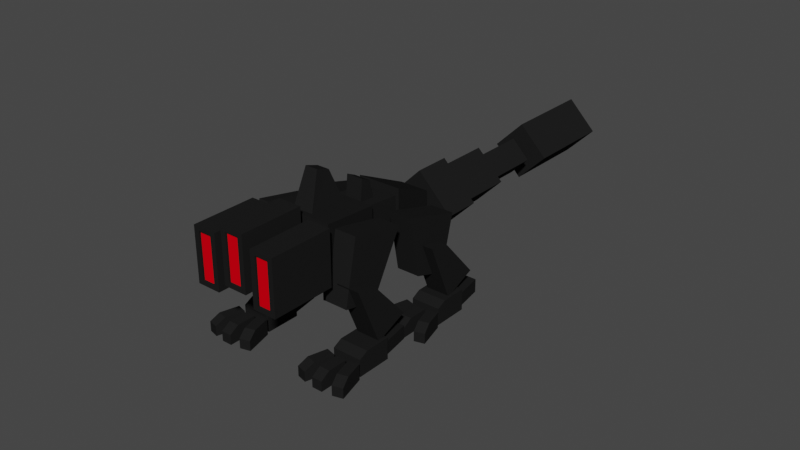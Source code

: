 # Source: ChickenBot.blend  (saved by Blender 3.6.11; exported with 4.5.12 LTS)
import bpy
from mathutils import Matrix  # noqa: F401  (used for matrix-valued properties, if any)

bpy.ops.wm.read_factory_settings(use_empty=True)
scene = bpy.context.scene
scene.name = 'Scene'

# ---- collections
col_collection = bpy.data.collections.new('Collection'); scene.collection.children.link(col_collection)

# ---- materials (node trees are filled in below, after node groups)
mat_material_002 = bpy.data.materials.new('Material.002')
mat_material_002.use_transparent_shadow = False
mat_material_001 = bpy.data.materials.new('Material.001')
mat_material_001.use_transparent_shadow = False
mat_material = bpy.data.materials.new('Material')
mat_material.alpha_threshold = 0.0
mat_material.use_transparent_shadow = False
mat_material.roughness = 0.5
mat_material.line_color = (0.0, 0.0, 0.0, 1.0)

# ---- material node trees
mat_material_002.use_nodes = True; mat_material_002.node_tree.nodes.clear()
_N = mat_material_002.node_tree.nodes; _L = mat_material_002.node_tree.links
n0 = _N.new('ShaderNodeBsdfPrincipled'); n0.name = 'Principled BSDF'; n0.location = (10, 300)
n0.distribution = 'GGX'
n0.subsurface_method = 'RANDOM_WALK_SKIN'
n0.inputs[0].default_value = (0.01341, 0.01341, 0.01341, 1.0)
n0.inputs[3].default_value = 1.45
n0.inputs[13].default_value = 0.0
n0.inputs[27].default_value = (0.0, 0.0, 0.0, 1.0)
n0.inputs[28].default_value = 1.0
n1 = _N.new('ShaderNodeOutputMaterial'); n1.name = 'Material Output'; n1.location = (300, 300)
_L.new(n0.outputs[0], n1.inputs[0])
n1.is_active_output = True
mat_material_001.use_nodes = True; mat_material_001.node_tree.nodes.clear()
_N = mat_material_001.node_tree.nodes; _L = mat_material_001.node_tree.links
n0 = _N.new('ShaderNodeBsdfPrincipled'); n0.name = 'Principled BSDF'; n0.location = (10, 300)
n0.distribution = 'GGX'
n0.subsurface_method = 'RANDOM_WALK_SKIN'
n0.inputs[0].default_value = (0.8, 0.0, 0.006854, 1.0)
n0.inputs[3].default_value = 1.45
n0.inputs[13].default_value = 0.0
n0.inputs[27].default_value = (0.0, 0.0, 0.0, 1.0)
n0.inputs[28].default_value = 1.0
n1 = _N.new('ShaderNodeOutputMaterial'); n1.name = 'Material Output'; n1.location = (300, 300)
_L.new(n0.outputs[0], n1.inputs[0])
n1.is_active_output = True
mat_material.use_nodes = True; mat_material.node_tree.nodes.clear()
_N = mat_material.node_tree.nodes; _L = mat_material.node_tree.links
n0 = _N.new('ShaderNodeOutputMaterial'); n0.name = 'Material Output'; n0.location = (300, 300)
n1 = _N.new('ShaderNodeBsdfPrincipled'); n1.name = 'Principled BSDF'; n1.location = (10, 300)
n1.distribution = 'GGX'
n1.subsurface_method = 'RANDOM_WALK_SKIN'
n1.inputs[3].default_value = 1.45
n1.inputs[27].default_value = (0.0, 0.0, 0.0, 1.0)
n1.inputs[28].default_value = 1.0
_L.new(n1.outputs[0], n0.inputs[0])
n0.is_active_output = True

# ---- world
world_world = bpy.data.worlds.new('World'); scene.world = world_world
world_world.use_nodes = True; world_world.node_tree.nodes.clear()
_N = world_world.node_tree.nodes; _L = world_world.node_tree.links
n0 = _N.new('ShaderNodeOutputWorld'); n0.name = 'World Output'; n0.location = (300, 300)
n1 = _N.new('ShaderNodeBackground'); n1.name = 'Background'; n1.location = (10, 300)
n1.inputs[0].default_value = (0.05088, 0.05088, 0.05088, 1.0)
_L.new(n1.outputs[0], n0.inputs[0])
n0.is_active_output = True
world_world.color = (0.05088, 0.05088, 0.05088)
world_world.use_sun_shadow = False
world_world.sun_shadow_jitter_overblur = 0.0

# ---- meshes
me_cube_001 = bpy.data.meshes.new('Cube.001')
me_cube_001.from_pydata([(0.374, -1.0, -0.8429), (0.374, -1.0, 0.8429), (0.374, 1.0, -0.8429), (0.374, 1.0, 0.8429), (0.0, 1.0, -0.8429), (0.0, 1.0, 0.8429), (0.0, -1.0, -0.8429), (0.0, -1.0, 0.8429), (0.212, -1.0, 0.7094), (0.212, -1.0, -0.7094), (0.0, -1.0, -0.7094), (0.0, -1.0, 0.7094), (0.212, -0.9342, 0.7094), (0.212, -0.9342, -0.7094), (0.0, -0.9342, -0.7094), (0.0, -0.9342, 0.7094)], [], [(4, 5, 3, 2), (2, 3, 1, 0), (4, 2, 0, 6), (3, 5, 7, 1), (1, 7, 11, 8), (8, 11, 15, 12), (6, 0, 9, 10), (13, 12, 15, 14), (0, 1, 8, 9), (9, 8, 12, 13), (10, 9, 13, 14)])
me_cube_001.polygons.foreach_set('material_index', [0, 0, 0, 0, 0, 0, 0, 1, 0, 0, 0])
_uv = me_cube_001.uv_layers.new(name='UVMap')
_uv.uv.foreach_set('vector', [0.375, 0.375, 0.625, 0.375, 0.625, 0.5, 0.375, 0.5, 0.375, 0.5, 0.625, 0.5, 0.625, 0.75, 0.375, 0.75, 0.25, 0.5, 0.375, 0.5, 0.375, 0.75, 0.25, 0.75, 0.625, 0.5, 0.75, 0.5, 0.75, 0.75, 0.625, 0.75, 0.625, 0.75, 0.75, 0.75, 0.75, 0.75, 0.625, 0.75, 0.625, 0.75, 0.75, 0.75, 0.75, 0.75, 0.625, 0.75, 0.25, 0.75, 0.375, 0.75, 0.375, 0.75, 0.25, 0.75, 0.375, 0.75, 0.625, 0.75, 0.625, 0.875, 0.375, 0.875, 0.375, 0.75, 0.625, 0.75, 0.625, 0.75, 0.375, 0.75, 0.375, 0.75, 0.625, 0.75, 0.625, 0.75, 0.375, 0.75, 0.25, 0.75, 0.375, 0.75, 0.375, 0.75, 0.25, 0.75])
me_cube_001.materials.append(mat_material_002)
me_cube_001.materials.append(mat_material_001)
me_cube_001.update()
me_cube_015 = bpy.data.meshes.new('Cube.015')
me_cube_015.from_pydata([(0.374, -1.0, -0.8429), (0.374, -1.0, 0.8429), (0.374, 1.0, -0.8429), (0.374, 1.0, 0.8429), (0.0, 1.0, -0.8429), (0.0, 1.0, 0.8429), (0.0, -1.0, -0.8429), (0.0, -1.0, 0.8429), (0.212, -1.0, 0.7094), (0.212, -1.0, -0.7094), (0.0, -1.0, -0.7094), (0.0, -1.0, 0.7094), (0.212, -0.9342, 0.7094), (0.212, -0.9342, -0.7094), (0.0, -0.9342, -0.7094), (0.0, -0.9342, 0.7094)], [], [(4, 5, 3, 2), (2, 3, 1, 0), (4, 2, 0, 6), (3, 5, 7, 1), (1, 7, 11, 8), (8, 11, 15, 12), (6, 0, 9, 10), (13, 12, 15, 14), (0, 1, 8, 9), (9, 8, 12, 13), (10, 9, 13, 14)])
me_cube_015.polygons.foreach_set('material_index', [0, 0, 0, 0, 0, 0, 0, 1, 0, 0, 0])
_uv = me_cube_015.uv_layers.new(name='UVMap')
_uv.uv.foreach_set('vector', [0.375, 0.375, 0.625, 0.375, 0.625, 0.5, 0.375, 0.5, 0.375, 0.5, 0.625, 0.5, 0.625, 0.75, 0.375, 0.75, 0.25, 0.5, 0.375, 0.5, 0.375, 0.75, 0.25, 0.75, 0.625, 0.5, 0.75, 0.5, 0.75, 0.75, 0.625, 0.75, 0.625, 0.75, 0.75, 0.75, 0.75, 0.75, 0.625, 0.75, 0.625, 0.75, 0.75, 0.75, 0.75, 0.75, 0.625, 0.75, 0.25, 0.75, 0.375, 0.75, 0.375, 0.75, 0.25, 0.75, 0.375, 0.75, 0.625, 0.75, 0.625, 0.875, 0.375, 0.875, 0.375, 0.75, 0.625, 0.75, 0.625, 0.75, 0.375, 0.75, 0.375, 0.75, 0.625, 0.75, 0.625, 0.75, 0.375, 0.75, 0.25, 0.75, 0.375, 0.75, 0.375, 0.75, 0.25, 0.75])
me_cube_015.materials.append(mat_material_002)
me_cube_015.materials.append(mat_material_001)
me_cube_015.update()
me_cube_019 = bpy.data.meshes.new('Cube.019')
me_cube_019.from_pydata([(0.374, -1.0, -0.8429), (0.374, -1.0, 0.8429), (0.374, 1.0, -0.8429), (0.374, 1.0, 0.8429), (0.0, 1.0, -0.8429), (0.0, 1.0, 0.8429), (0.0, -1.0, -0.8429), (0.0, -1.0, 0.8429), (0.212, -1.0, 0.7094), (0.212, -1.0, -0.7094), (0.0, -1.0, -0.7094), (0.0, -1.0, 0.7094), (0.212, -0.9342, 0.7094), (0.212, -0.9342, -0.7094), (0.0, -0.9342, -0.7094), (0.0, -0.9342, 0.7094)], [], [(4, 5, 3, 2), (2, 3, 1, 0), (4, 2, 0, 6), (3, 5, 7, 1), (1, 7, 11, 8), (8, 11, 15, 12), (6, 0, 9, 10), (13, 12, 15, 14), (0, 1, 8, 9), (9, 8, 12, 13), (10, 9, 13, 14)])
me_cube_019.polygons.foreach_set('material_index', [0, 0, 0, 0, 0, 0, 0, 1, 0, 0, 0])
_uv = me_cube_019.uv_layers.new(name='UVMap')
_uv.uv.foreach_set('vector', [0.375, 0.375, 0.625, 0.375, 0.625, 0.5, 0.375, 0.5, 0.375, 0.5, 0.625, 0.5, 0.625, 0.75, 0.375, 0.75, 0.25, 0.5, 0.375, 0.5, 0.375, 0.75, 0.25, 0.75, 0.625, 0.5, 0.75, 0.5, 0.75, 0.75, 0.625, 0.75, 0.625, 0.75, 0.75, 0.75, 0.75, 0.75, 0.625, 0.75, 0.625, 0.75, 0.75, 0.75, 0.75, 0.75, 0.625, 0.75, 0.25, 0.75, 0.375, 0.75, 0.375, 0.75, 0.25, 0.75, 0.375, 0.75, 0.625, 0.75, 0.625, 0.875, 0.375, 0.875, 0.375, 0.75, 0.625, 0.75, 0.625, 0.75, 0.375, 0.75, 0.375, 0.75, 0.625, 0.75, 0.625, 0.75, 0.375, 0.75, 0.25, 0.75, 0.375, 0.75, 0.375, 0.75, 0.25, 0.75])
me_cube_019.materials.append(mat_material_002)
me_cube_019.materials.append(mat_material_001)
me_cube_019.update()
me_cube_020 = bpy.data.meshes.new('Cube.020')
me_cube_020.from_pydata([(1.08, -1.0, -0.9019), (1.08, -1.0, 1.0), (0.809, 1.0, -1.181), (0.809, 1.0, 0.6922), (0.0, 1.0, -1.181), (0.0, 1.0, 0.6922), (0.0, -1.0, -0.9019), (0.0, -1.0, 1.0), (0.0, 1.009, 0.588), (0.596, 1.009, 0.588), (0.596, 1.009, -1.106), (0.0, 1.009, -1.106), (0.0, 2.209, 0.4736), (0.596, 2.209, 0.4736), (0.596, 2.209, -0.8193), (0.0, 2.209, -0.8193), (0.0, 2.209, 0.7185), (0.7088, 2.209, 0.7185), (0.7088, 2.209, -0.9265), (0.0, 2.209, -0.9265), (0.0, 3.759, 0.02364), (0.4679, 3.759, 0.02364), (0.4679, 3.759, -1.064), (0.0, 3.759, -1.064), (0.0, 0.479, 0.7724), (0.3277, 0.479, 0.7724), (0.3277, -0.7818, 0.9664), (0.0, -0.7818, 0.9664), (0.0, 0.01828, 1.915), (0.198, 0.01828, 1.915), (0.198, -0.4179, 2.062), (0.0, -0.4179, 2.062), (0.0, 1.147, 0.5748), (0.268, 1.147, 0.5748), (0.0, 1.64, 0.5279), (0.268, 1.64, 0.5279), (0.0, 1.21, 1.234), (0.268, 1.21, 1.234), (0.0, 1.515, 1.093), (0.268, 1.515, 1.093)], [], [(2, 4, 11, 10), (2, 3, 1, 0), (4, 2, 0, 6), (3, 5, 24, 25), (0, 1, 7, 6), (11, 8, 12, 15), (5, 3, 9, 8), (4, 5, 8, 11), (3, 2, 10, 9), (14, 15, 19, 18), (9, 10, 14, 13), (10, 11, 15, 14), (12, 8, 32, 34), (19, 16, 20, 23), (12, 13, 17, 16), (15, 12, 16, 19), (13, 14, 18, 17), (23, 20, 21, 22), (17, 18, 22, 21), (18, 19, 23, 22), (16, 17, 21, 20), (27, 26, 30, 31), (7, 1, 26, 27), (1, 3, 25, 26), (29, 28, 31, 30), (25, 24, 28, 29), (26, 25, 29, 30), (33, 35, 39, 37), (13, 12, 34, 35), (9, 13, 35, 33), (8, 9, 33, 32), (36, 37, 39, 38), (35, 34, 38, 39), (34, 32, 36, 38), (32, 33, 37, 36)])
_uv = me_cube_020.uv_layers.new(name='UVMap')
_uv.uv.foreach_set('vector', [0.375, 0.5, 0.25, 0.5, 0.25, 0.5, 0.375, 0.5, 0.375, 0.5, 0.625, 0.5, 0.625, 0.75, 0.375, 0.75, 0.25, 0.5, 0.375, 0.5, 0.375, 0.75, 0.25, 0.75, 0.625, 0.5, 0.75, 0.5, 0.75, 0.5, 0.625, 0.5, 0.375, 0.75, 0.625, 0.75, 0.625, 0.875, 0.375, 0.875, 0.0, 0.0, 0.0, 0.0, 0.0, 0.0, 0.0, 0.0, 0.75, 0.5, 0.625, 0.5, 0.625, 0.5, 0.75, 0.5, 0.0, 0.0, 0.0, 0.0, 0.0, 0.0, 0.0, 0.0, 0.625, 0.5, 0.375, 0.5, 0.375, 0.5, 0.625, 0.5, 0.375, 0.5, 0.25, 0.5, 0.25, 0.5, 0.375, 0.5, 0.625, 0.5, 0.375, 0.5, 0.375, 0.5, 0.625, 0.5, 0.375, 0.5, 0.25, 0.5, 0.25, 0.5, 0.375, 0.5, 0.0, 0.0, 0.0, 0.0, 0.0, 0.0, 0.0, 0.0, 0.0, 0.0, 0.0, 0.0, 0.0, 0.0, 0.0, 0.0, 0.75, 0.5, 0.625, 0.5, 0.625, 0.5, 0.75, 0.5, 0.0, 0.0, 0.0, 0.0, 0.0, 0.0, 0.0, 0.0, 0.625, 0.5, 0.375, 0.5, 0.375, 0.5, 0.625, 0.5, 0.375, 0.375, 0.625, 0.375, 0.625, 0.5, 0.375, 0.5, 0.625, 0.5, 0.375, 0.5, 0.375, 0.5, 0.625, 0.5, 0.375, 0.5, 0.25, 0.5, 0.25, 0.5, 0.375, 0.5, 0.75, 0.5, 0.625, 0.5, 0.625, 0.5, 0.75, 0.5, 0.625, 0.875, 0.625, 0.75, 0.625, 0.75, 0.625, 0.875, 0.625, 0.875, 0.625, 0.75, 0.625, 0.75, 0.625, 0.875, 0.625, 0.75, 0.625, 0.5, 0.625, 0.5, 0.625, 0.75, 0.625, 0.5, 0.75, 0.5, 0.75, 0.75, 0.625, 0.75, 0.625, 0.5, 0.75, 0.5, 0.75, 0.5, 0.625, 0.5, 0.625, 0.75, 0.625, 0.5, 0.625, 0.5, 0.625, 0.75, 0.625, 0.5, 0.625, 0.5, 0.625, 0.5, 0.625, 0.5, 0.625, 0.5, 0.75, 0.5, 0.75, 0.5, 0.6938, 0.5, 0.625, 0.5, 0.625, 0.5, 0.625, 0.5, 0.625, 0.5, 0.75, 0.5, 0.625, 0.5, 0.6826, 0.5, 0.75, 0.5, 0.75, 0.5, 0.625, 0.5, 0.625, 0.5, 0.75, 0.5, 0.6938, 0.5, 0.75, 0.5, 0.75, 0.5, 0.6938, 0.5, 0.0, 0.0, 0.0, 0.0, 0.0, 0.0, 0.0, 0.0, 0.75, 0.5, 0.6826, 0.5, 0.6826, 0.5, 0.75, 0.5])
me_cube_020.materials.append(mat_material_002)
me_cube_020.update()
me_cube_021 = bpy.data.meshes.new('Cube.021')
me_cube_021.from_pydata([(-1.0, -0.9956, -0.7402), (-1.0, -1.349, 1.169), (-1.0, 0.06311, -1.075), (-1.0, 0.4959, 0.6464), (0.6534, -0.9956, -0.7402), (0.6534, -1.349, 1.169), (0.6534, 0.06311, -1.075), (0.6534, 0.4959, 0.6464)], [], [(0, 1, 3, 2), (2, 3, 7, 6), (6, 7, 5, 4), (4, 5, 1, 0), (2, 6, 4, 0), (7, 3, 1, 5)])
_uv = me_cube_021.uv_layers.new(name='UVMap')
_uv.uv.foreach_set('vector', [0.375, 0.0, 0.625, 0.0, 0.625, 0.25, 0.375, 0.25, 0.375, 0.25, 0.625, 0.25, 0.625, 0.5, 0.375, 0.5, 0.375, 0.5, 0.625, 0.5, 0.625, 0.75, 0.375, 0.75, 0.375, 0.75, 0.625, 0.75, 0.625, 1.0, 0.375, 1.0, 0.125, 0.5, 0.375, 0.5, 0.375, 0.75, 0.125, 0.75, 0.625, 0.5, 0.875, 0.5, 0.875, 0.75, 0.625, 0.75])
me_cube_021.materials.append(mat_material_002)
me_cube_021.update()
me_cube_022 = bpy.data.meshes.new('Cube.022')
me_cube_022.from_pydata([(-0.3116, -0.1574, 0.02886), (-0.3116, -0.1574, 0.3873), (-0.3116, 0.5884, 0.02886), (-0.3116, 0.5884, 0.4847), (0.3116, -0.1574, 0.02886), (0.3116, -0.1574, 0.3873), (0.3116, 0.5884, 0.02886), (0.3116, 0.5884, 0.4847), (-0.2661, 0.5884, 0.3584), (-0.2661, 0.5884, 0.07308), (0.2661, 0.5884, 0.07308), (0.2661, 0.5884, 0.3584), (-0.1529, 1.24, 0.3584), (-0.1529, 1.24, 0.07308), (0.1529, 1.24, 0.07308), (0.1529, 1.24, 0.3584), (-0.3116, 0.03521, 0.02886), (-0.3116, 0.03521, 0.4847), (0.3116, 0.03521, 0.02886), (0.3116, 0.03521, 0.4847)], [], [(16, 17, 3, 2), (7, 6, 10, 11), (18, 19, 5, 4), (4, 5, 1, 0), (16, 18, 4, 0), (19, 17, 1, 5), (9, 8, 12, 13), (6, 2, 9, 10), (3, 7, 11, 8), (2, 3, 8, 9), (13, 12, 15, 14), (11, 10, 14, 15), (10, 9, 13, 14), (8, 11, 15, 12), (7, 3, 17, 19), (2, 6, 18, 16), (6, 7, 19, 18), (0, 1, 17, 16)])
_uv = me_cube_022.uv_layers.new(name='UVMap')
_uv.uv.foreach_set('vector', [0.375, 0.06456, 0.625, 0.06456, 0.625, 0.25, 0.375, 0.25, 0.625, 0.5, 0.375, 0.5, 0.375, 0.5, 0.625, 0.5, 0.375, 0.6854, 0.625, 0.6854, 0.625, 0.75, 0.375, 0.75, 0.375, 0.75, 0.625, 0.75, 0.625, 1.0, 0.375, 1.0, 0.125, 0.6854, 0.375, 0.6854, 0.375, 0.75, 0.125, 0.75, 0.625, 0.6854, 0.875, 0.6854, 0.875, 0.75, 0.625, 0.75, 0.375, 0.25, 0.625, 0.25, 0.625, 0.25, 0.375, 0.25, 0.375, 0.5, 0.125, 0.5, 0.125, 0.5, 0.375, 0.5, 0.875, 0.5, 0.625, 0.5, 0.625, 0.5, 0.875, 0.5, 0.375, 0.25, 0.625, 0.25, 0.625, 0.25, 0.375, 0.25, 0.375, 0.25, 0.625, 0.25, 0.625, 0.5, 0.375, 0.5, 0.625, 0.5, 0.375, 0.5, 0.375, 0.5, 0.625, 0.5, 0.375, 0.5, 0.125, 0.5, 0.125, 0.5, 0.375, 0.5, 0.875, 0.5, 0.625, 0.5, 0.625, 0.5, 0.875, 0.5, 0.625, 0.5, 0.875, 0.5, 0.875, 0.6854, 0.625, 0.6854, 0.125, 0.5, 0.375, 0.5, 0.375, 0.6854, 0.125, 0.6854, 0.375, 0.5, 0.625, 0.5, 0.625, 0.6854, 0.375, 0.6854, 0.375, 0.0, 0.625, 0.0, 0.625, 0.06456, 0.375, 0.06456])
me_cube_022.materials.append(mat_material_002)
me_cube_022.update()
me_cube_023 = bpy.data.meshes.new('Cube.023')
me_cube_023.from_pydata([(-0.5509, -2.034, -1.0), (-0.5509, -2.034, 0.04695), (-0.5509, 1.0, -1.0), (-0.5509, 1.0, 0.6468), (-0.5509, -1.034, -1.0), (-0.5509, -1.034, 0.6468), (-2.642, -1.598, -1.0), (-2.642, -1.598, 0.04695), (-1.857, 1.333, -1.0), (-1.857, 1.333, 0.6468), (-1.578, -1.883, -1.0), (-1.578, -1.883, 0.04695), (-0.7927, 1.047, -1.0), (-0.7927, 1.047, 0.6468), (-2.383, -0.6321, -1.0), (-2.383, -0.6321, 0.6468), (-1.319, -0.9173, -1.0), (-1.319, -0.9173, 0.6468), (0.0, 1.0, -1.0), (0.0, 1.0, 0.6468), (0.0, -2.034, -1.0), (0.0, -2.034, 0.04695), (0.0, -1.034, 0.6468), (0.0, -1.034, -1.0)], [], [(4, 5, 3, 2), (20, 21, 1, 0), (22, 5, 1, 21), (19, 3, 5, 22), (0, 1, 5, 4), (14, 15, 9, 8), (8, 9, 13, 12), (16, 17, 11, 10), (10, 11, 7, 6), (14, 16, 10, 6), (17, 15, 7, 11), (13, 9, 15, 17), (8, 12, 16, 14), (12, 13, 17, 16), (6, 7, 15, 14), (2, 18, 23, 4), (4, 23, 20, 0), (2, 3, 19, 18)])
_uv = me_cube_023.uv_layers.new(name='UVMap')
_uv.uv.foreach_set('vector', [0.375, 0.125, 0.625, 0.125, 0.625, 0.25, 0.375, 0.25, 0.375, 0.875, 0.625, 0.875, 0.625, 1.0, 0.375, 1.0, 0.75, 0.625, 0.875, 0.625, 0.875, 0.75, 0.75, 0.75, 0.75, 0.5, 0.875, 0.5, 0.875, 0.625, 0.75, 0.625, 0.375, 0.0, 0.625, 0.0, 0.625, 0.125, 0.375, 0.125, 0.375, 0.125, 0.625, 0.125, 0.625, 0.25, 0.375, 0.25, 0.375, 0.25, 0.625, 0.25, 0.625, 0.5, 0.375, 0.5, 0.375, 0.625, 0.625, 0.625, 0.625, 0.75, 0.375, 0.75, 0.375, 0.75, 0.625, 0.75, 0.625, 1.0, 0.375, 1.0, 0.125, 0.625, 0.375, 0.625, 0.375, 0.75, 0.125, 0.75, 0.625, 0.625, 0.875, 0.625, 0.875, 0.75, 0.625, 0.75, 0.625, 0.5, 0.875, 0.5, 0.875, 0.625, 0.625, 0.625, 0.125, 0.5, 0.375, 0.5, 0.375, 0.625, 0.125, 0.625, 0.375, 0.5, 0.625, 0.5, 0.625, 0.625, 0.375, 0.625, 0.375, 0.0, 0.625, 0.0, 0.625, 0.125, 0.375, 0.125, 0.125, 0.5, 0.25, 0.5, 0.25, 0.625, 0.125, 0.625, 0.125, 0.625, 0.25, 0.625, 0.25, 0.75, 0.125, 0.75, 0.375, 0.25, 0.625, 0.25, 0.625, 0.375, 0.375, 0.375])
me_cube_023.materials.append(mat_material_002)
me_cube_023.update()
me_cube_024 = bpy.data.meshes.new('Cube.024')
me_cube_024.from_pydata([(-1.0, -0.9956, -0.7402), (-1.0, -0.3986, 1.169), (-1.0, 0.06311, -1.075), (-1.0, 0.01896, 0.6464), (0.6534, -0.9956, -0.7402), (0.6534, -0.3986, 1.169), (0.6534, 0.06311, -1.075), (0.6534, 0.01896, 0.6464)], [], [(0, 1, 3, 2), (2, 3, 7, 6), (6, 7, 5, 4), (4, 5, 1, 0), (2, 6, 4, 0), (7, 3, 1, 5)])
_uv = me_cube_024.uv_layers.new(name='UVMap')
_uv.uv.foreach_set('vector', [0.375, 0.0, 0.625, 0.0, 0.625, 0.25, 0.375, 0.25, 0.375, 0.25, 0.625, 0.25, 0.625, 0.5, 0.375, 0.5, 0.375, 0.5, 0.625, 0.5, 0.625, 0.75, 0.375, 0.75, 0.375, 0.75, 0.625, 0.75, 0.625, 1.0, 0.375, 1.0, 0.125, 0.5, 0.375, 0.5, 0.375, 0.75, 0.125, 0.75, 0.625, 0.5, 0.875, 0.5, 0.875, 0.75, 0.625, 0.75])
me_cube_024.materials.append(mat_material_002)
me_cube_024.update()
me_cube_025 = bpy.data.meshes.new('Cube.025')
me_cube_025.from_pydata([(-1.0, -0.9956, -0.7402), (-1.0, -0.3986, 1.169), (-1.0, 0.06311, -1.075), (-1.0, 1.254, 0.6464), (0.6534, -0.9956, -0.7402), (0.6534, -0.3986, 1.169), (0.6534, 0.06311, -1.075), (0.6534, 1.254, 0.6464)], [], [(0, 1, 3, 2), (2, 3, 7, 6), (6, 7, 5, 4), (4, 5, 1, 0), (2, 6, 4, 0), (7, 3, 1, 5)])
_uv = me_cube_025.uv_layers.new(name='UVMap')
_uv.uv.foreach_set('vector', [0.375, 0.0, 0.625, 0.0, 0.625, 0.25, 0.375, 0.25, 0.375, 0.25, 0.625, 0.25, 0.625, 0.5, 0.375, 0.5, 0.375, 0.5, 0.625, 0.5, 0.625, 0.75, 0.375, 0.75, 0.375, 0.75, 0.625, 0.75, 0.625, 1.0, 0.375, 1.0, 0.125, 0.5, 0.375, 0.5, 0.375, 0.75, 0.125, 0.75, 0.625, 0.5, 0.875, 0.5, 0.875, 0.75, 0.625, 0.75])
me_cube_025.materials.append(mat_material_002)
me_cube_025.update()
me_cube_026 = bpy.data.meshes.new('Cube.026')
me_cube_026.from_pydata([(-0.3116, -0.1574, 0.02886), (-0.3116, -0.1574, 0.3873), (-0.3116, 0.5884, 0.02886), (-0.3116, 0.5884, 0.4847), (0.3116, -0.1574, 0.02886), (0.3116, -0.1574, 0.3873), (0.3116, 0.5884, 0.02886), (0.3116, 0.5884, 0.4847), (-0.2661, 0.5884, 0.3584), (-0.2661, 0.5884, 0.07308), (0.2661, 0.5884, 0.07308), (0.2661, 0.5884, 0.3584), (-0.1529, 1.24, 0.3584), (-0.1529, 1.24, 0.07308), (0.1529, 1.24, 0.07308), (0.1529, 1.24, 0.3584), (-0.3116, 0.03521, 0.02886), (-0.3116, 0.03521, 0.4847), (0.3116, 0.03521, 0.02886), (0.3116, 0.03521, 0.4847)], [], [(16, 17, 3, 2), (7, 6, 10, 11), (18, 19, 5, 4), (4, 5, 1, 0), (16, 18, 4, 0), (19, 17, 1, 5), (9, 8, 12, 13), (6, 2, 9, 10), (3, 7, 11, 8), (2, 3, 8, 9), (13, 12, 15, 14), (11, 10, 14, 15), (10, 9, 13, 14), (8, 11, 15, 12), (7, 3, 17, 19), (2, 6, 18, 16), (6, 7, 19, 18), (0, 1, 17, 16)])
_uv = me_cube_026.uv_layers.new(name='UVMap')
_uv.uv.foreach_set('vector', [0.375, 0.06456, 0.625, 0.06456, 0.625, 0.25, 0.375, 0.25, 0.625, 0.5, 0.375, 0.5, 0.375, 0.5, 0.625, 0.5, 0.375, 0.6854, 0.625, 0.6854, 0.625, 0.75, 0.375, 0.75, 0.375, 0.75, 0.625, 0.75, 0.625, 1.0, 0.375, 1.0, 0.125, 0.6854, 0.375, 0.6854, 0.375, 0.75, 0.125, 0.75, 0.625, 0.6854, 0.875, 0.6854, 0.875, 0.75, 0.625, 0.75, 0.375, 0.25, 0.625, 0.25, 0.625, 0.25, 0.375, 0.25, 0.375, 0.5, 0.125, 0.5, 0.125, 0.5, 0.375, 0.5, 0.875, 0.5, 0.625, 0.5, 0.625, 0.5, 0.875, 0.5, 0.375, 0.25, 0.625, 0.25, 0.625, 0.25, 0.375, 0.25, 0.375, 0.25, 0.625, 0.25, 0.625, 0.5, 0.375, 0.5, 0.625, 0.5, 0.375, 0.5, 0.375, 0.5, 0.625, 0.5, 0.375, 0.5, 0.125, 0.5, 0.125, 0.5, 0.375, 0.5, 0.875, 0.5, 0.625, 0.5, 0.625, 0.5, 0.875, 0.5, 0.625, 0.5, 0.875, 0.5, 0.875, 0.6854, 0.625, 0.6854, 0.125, 0.5, 0.375, 0.5, 0.375, 0.6854, 0.125, 0.6854, 0.375, 0.5, 0.625, 0.5, 0.625, 0.6854, 0.375, 0.6854, 0.375, 0.0, 0.625, 0.0, 0.625, 0.06456, 0.375, 0.06456])
me_cube_026.materials.append(mat_material_002)
me_cube_026.update()
me_cube_027 = bpy.data.meshes.new('Cube.027')
me_cube_027.from_pydata([(-0.5509, -2.034, -1.0), (-0.5509, -2.034, 0.04695), (-0.5509, 1.0, -1.0), (-0.5509, 1.0, 0.6468), (-0.5509, -1.034, -1.0), (-0.5509, -1.034, 0.6468), (-2.642, -1.598, -1.0), (-2.642, -1.598, 0.04695), (-1.857, 1.333, -1.0), (-1.857, 1.333, 0.6468), (-1.578, -1.883, -1.0), (-1.578, -1.883, 0.04695), (-0.7927, 1.047, -1.0), (-0.7927, 1.047, 0.6468), (-2.383, -0.6321, -1.0), (-2.383, -0.6321, 0.6468), (-1.319, -0.9173, -1.0), (-1.319, -0.9173, 0.6468), (0.0, 1.0, -1.0), (0.0, 1.0, 0.6468), (0.0, -2.034, -1.0), (0.0, -2.034, 0.04695), (0.0, -1.034, 0.6468), (0.0, -1.034, -1.0)], [], [(4, 5, 3, 2), (20, 21, 1, 0), (22, 5, 1, 21), (19, 3, 5, 22), (0, 1, 5, 4), (14, 15, 9, 8), (8, 9, 13, 12), (16, 17, 11, 10), (10, 11, 7, 6), (14, 16, 10, 6), (17, 15, 7, 11), (13, 9, 15, 17), (8, 12, 16, 14), (12, 13, 17, 16), (6, 7, 15, 14), (2, 18, 23, 4), (4, 23, 20, 0), (2, 3, 19, 18)])
_uv = me_cube_027.uv_layers.new(name='UVMap')
_uv.uv.foreach_set('vector', [0.375, 0.125, 0.625, 0.125, 0.625, 0.25, 0.375, 0.25, 0.375, 0.875, 0.625, 0.875, 0.625, 1.0, 0.375, 1.0, 0.75, 0.625, 0.875, 0.625, 0.875, 0.75, 0.75, 0.75, 0.75, 0.5, 0.875, 0.5, 0.875, 0.625, 0.75, 0.625, 0.375, 0.0, 0.625, 0.0, 0.625, 0.125, 0.375, 0.125, 0.375, 0.125, 0.625, 0.125, 0.625, 0.25, 0.375, 0.25, 0.375, 0.25, 0.625, 0.25, 0.625, 0.5, 0.375, 0.5, 0.375, 0.625, 0.625, 0.625, 0.625, 0.75, 0.375, 0.75, 0.375, 0.75, 0.625, 0.75, 0.625, 1.0, 0.375, 1.0, 0.125, 0.625, 0.375, 0.625, 0.375, 0.75, 0.125, 0.75, 0.625, 0.625, 0.875, 0.625, 0.875, 0.75, 0.625, 0.75, 0.625, 0.5, 0.875, 0.5, 0.875, 0.625, 0.625, 0.625, 0.125, 0.5, 0.375, 0.5, 0.375, 0.625, 0.125, 0.625, 0.375, 0.5, 0.625, 0.5, 0.625, 0.625, 0.375, 0.625, 0.375, 0.0, 0.625, 0.0, 0.625, 0.125, 0.375, 0.125, 0.125, 0.5, 0.25, 0.5, 0.25, 0.625, 0.125, 0.625, 0.125, 0.625, 0.25, 0.625, 0.25, 0.75, 0.125, 0.75, 0.375, 0.25, 0.625, 0.25, 0.625, 0.375, 0.375, 0.375])
me_cube_027.materials.append(mat_material_002)
me_cube_027.update()
me_cube_028 = bpy.data.meshes.new('Cube.028')
me_cube_028.from_pydata([(-1.0, -0.9956, -0.7402), (-1.0, -0.3986, 1.169), (-1.0, 0.06311, -1.075), (-1.0, 0.01896, 0.6464), (0.6534, -0.9956, -0.7402), (0.6534, -0.3986, 1.169), (0.6534, 0.06311, -1.075), (0.6534, 0.01896, 0.6464)], [], [(0, 1, 3, 2), (2, 3, 7, 6), (6, 7, 5, 4), (4, 5, 1, 0), (2, 6, 4, 0), (7, 3, 1, 5)])
_uv = me_cube_028.uv_layers.new(name='UVMap')
_uv.uv.foreach_set('vector', [0.375, 0.0, 0.625, 0.0, 0.625, 0.25, 0.375, 0.25, 0.375, 0.25, 0.625, 0.25, 0.625, 0.5, 0.375, 0.5, 0.375, 0.5, 0.625, 0.5, 0.625, 0.75, 0.375, 0.75, 0.375, 0.75, 0.625, 0.75, 0.625, 1.0, 0.375, 1.0, 0.125, 0.5, 0.375, 0.5, 0.375, 0.75, 0.125, 0.75, 0.625, 0.5, 0.875, 0.5, 0.875, 0.75, 0.625, 0.75])
me_cube_028.materials.append(mat_material_002)
me_cube_028.update()
me_cube_029 = bpy.data.meshes.new('Cube.029')
me_cube_029.from_pydata([(-1.0, -0.9956, -0.7402), (-1.0, -1.349, 1.169), (-1.0, 0.06311, -1.075), (-1.0, 0.4959, 0.6464), (0.6534, -0.9956, -0.7402), (0.6534, -1.349, 1.169), (0.6534, 0.06311, -1.075), (0.6534, 0.4959, 0.6464)], [], [(0, 1, 3, 2), (2, 3, 7, 6), (6, 7, 5, 4), (4, 5, 1, 0), (2, 6, 4, 0), (7, 3, 1, 5)])
_uv = me_cube_029.uv_layers.new(name='UVMap')
_uv.uv.foreach_set('vector', [0.375, 0.0, 0.625, 0.0, 0.625, 0.25, 0.375, 0.25, 0.375, 0.25, 0.625, 0.25, 0.625, 0.5, 0.375, 0.5, 0.375, 0.5, 0.625, 0.5, 0.625, 0.75, 0.375, 0.75, 0.375, 0.75, 0.625, 0.75, 0.625, 1.0, 0.375, 1.0, 0.125, 0.5, 0.375, 0.5, 0.375, 0.75, 0.125, 0.75, 0.625, 0.5, 0.875, 0.5, 0.875, 0.75, 0.625, 0.75])
me_cube_029.materials.append(mat_material_002)
me_cube_029.update()
me_cube_030 = bpy.data.meshes.new('Cube.030')
me_cube_030.from_pydata([(-0.3116, -0.1574, 0.02886), (-0.3116, -0.1574, 0.3873), (-0.3116, 0.5884, 0.02886), (-0.3116, 0.5884, 0.4847), (0.3116, -0.1574, 0.02886), (0.3116, -0.1574, 0.3873), (0.3116, 0.5884, 0.02886), (0.3116, 0.5884, 0.4847), (-0.2661, 0.5884, 0.3584), (-0.2661, 0.5884, 0.07308), (0.2661, 0.5884, 0.07308), (0.2661, 0.5884, 0.3584), (-0.1529, 1.24, 0.3584), (-0.1529, 1.24, 0.07308), (0.1529, 1.24, 0.07308), (0.1529, 1.24, 0.3584), (-0.3116, 0.03521, 0.02886), (-0.3116, 0.03521, 0.4847), (0.3116, 0.03521, 0.02886), (0.3116, 0.03521, 0.4847)], [], [(16, 17, 3, 2), (7, 6, 10, 11), (18, 19, 5, 4), (4, 5, 1, 0), (16, 18, 4, 0), (19, 17, 1, 5), (9, 8, 12, 13), (6, 2, 9, 10), (3, 7, 11, 8), (2, 3, 8, 9), (13, 12, 15, 14), (11, 10, 14, 15), (10, 9, 13, 14), (8, 11, 15, 12), (7, 3, 17, 19), (2, 6, 18, 16), (6, 7, 19, 18), (0, 1, 17, 16)])
_uv = me_cube_030.uv_layers.new(name='UVMap')
_uv.uv.foreach_set('vector', [0.375, 0.06456, 0.625, 0.06456, 0.625, 0.25, 0.375, 0.25, 0.625, 0.5, 0.375, 0.5, 0.375, 0.5, 0.625, 0.5, 0.375, 0.6854, 0.625, 0.6854, 0.625, 0.75, 0.375, 0.75, 0.375, 0.75, 0.625, 0.75, 0.625, 1.0, 0.375, 1.0, 0.125, 0.6854, 0.375, 0.6854, 0.375, 0.75, 0.125, 0.75, 0.625, 0.6854, 0.875, 0.6854, 0.875, 0.75, 0.625, 0.75, 0.375, 0.25, 0.625, 0.25, 0.625, 0.25, 0.375, 0.25, 0.375, 0.5, 0.125, 0.5, 0.125, 0.5, 0.375, 0.5, 0.875, 0.5, 0.625, 0.5, 0.625, 0.5, 0.875, 0.5, 0.375, 0.25, 0.625, 0.25, 0.625, 0.25, 0.375, 0.25, 0.375, 0.25, 0.625, 0.25, 0.625, 0.5, 0.375, 0.5, 0.625, 0.5, 0.375, 0.5, 0.375, 0.5, 0.625, 0.5, 0.375, 0.5, 0.125, 0.5, 0.125, 0.5, 0.375, 0.5, 0.875, 0.5, 0.625, 0.5, 0.625, 0.5, 0.875, 0.5, 0.625, 0.5, 0.875, 0.5, 0.875, 0.6854, 0.625, 0.6854, 0.125, 0.5, 0.375, 0.5, 0.375, 0.6854, 0.125, 0.6854, 0.375, 0.5, 0.625, 0.5, 0.625, 0.6854, 0.375, 0.6854, 0.375, 0.0, 0.625, 0.0, 0.625, 0.06456, 0.375, 0.06456])
me_cube_030.materials.append(mat_material_002)
me_cube_030.update()
me_cube_031 = bpy.data.meshes.new('Cube.031')
me_cube_031.from_pydata([(-0.5509, -2.034, -1.0), (-0.5509, -2.034, 0.04695), (-0.5509, 1.0, -1.0), (-0.5509, 1.0, 0.6468), (-0.5509, -1.034, -1.0), (-0.5509, -1.034, 0.6468), (-2.642, -1.598, -1.0), (-2.642, -1.598, 0.04695), (-1.857, 1.333, -1.0), (-1.857, 1.333, 0.6468), (-1.578, -1.883, -1.0), (-1.578, -1.883, 0.04695), (-0.7927, 1.047, -1.0), (-0.7927, 1.047, 0.6468), (-2.383, -0.6321, -1.0), (-2.383, -0.6321, 0.6468), (-1.319, -0.9173, -1.0), (-1.319, -0.9173, 0.6468), (0.0, 1.0, -1.0), (0.0, 1.0, 0.6468), (0.0, -2.034, -1.0), (0.0, -2.034, 0.04695), (0.0, -1.034, 0.6468), (0.0, -1.034, -1.0)], [], [(4, 5, 3, 2), (20, 21, 1, 0), (22, 5, 1, 21), (19, 3, 5, 22), (0, 1, 5, 4), (14, 15, 9, 8), (8, 9, 13, 12), (16, 17, 11, 10), (10, 11, 7, 6), (14, 16, 10, 6), (17, 15, 7, 11), (13, 9, 15, 17), (8, 12, 16, 14), (12, 13, 17, 16), (6, 7, 15, 14), (2, 18, 23, 4), (4, 23, 20, 0), (2, 3, 19, 18)])
_uv = me_cube_031.uv_layers.new(name='UVMap')
_uv.uv.foreach_set('vector', [0.375, 0.125, 0.625, 0.125, 0.625, 0.25, 0.375, 0.25, 0.375, 0.875, 0.625, 0.875, 0.625, 1.0, 0.375, 1.0, 0.75, 0.625, 0.875, 0.625, 0.875, 0.75, 0.75, 0.75, 0.75, 0.5, 0.875, 0.5, 0.875, 0.625, 0.75, 0.625, 0.375, 0.0, 0.625, 0.0, 0.625, 0.125, 0.375, 0.125, 0.375, 0.125, 0.625, 0.125, 0.625, 0.25, 0.375, 0.25, 0.375, 0.25, 0.625, 0.25, 0.625, 0.5, 0.375, 0.5, 0.375, 0.625, 0.625, 0.625, 0.625, 0.75, 0.375, 0.75, 0.375, 0.75, 0.625, 0.75, 0.625, 1.0, 0.375, 1.0, 0.125, 0.625, 0.375, 0.625, 0.375, 0.75, 0.125, 0.75, 0.625, 0.625, 0.875, 0.625, 0.875, 0.75, 0.625, 0.75, 0.625, 0.5, 0.875, 0.5, 0.875, 0.625, 0.625, 0.625, 0.125, 0.5, 0.375, 0.5, 0.375, 0.625, 0.125, 0.625, 0.375, 0.5, 0.625, 0.5, 0.625, 0.625, 0.375, 0.625, 0.375, 0.0, 0.625, 0.0, 0.625, 0.125, 0.375, 0.125, 0.125, 0.5, 0.25, 0.5, 0.25, 0.625, 0.125, 0.625, 0.125, 0.625, 0.25, 0.625, 0.25, 0.75, 0.125, 0.75, 0.375, 0.25, 0.625, 0.25, 0.625, 0.375, 0.375, 0.375])
me_cube_031.materials.append(mat_material_002)
me_cube_031.update()
me_cube_032 = bpy.data.meshes.new('Cube.032')
me_cube_032.from_pydata([(-1.0, -0.9956, -0.7402), (-1.0, -0.3986, 1.169), (-1.0, 0.06311, -1.075), (-1.0, 0.01896, 0.6464), (0.6534, -0.9956, -0.7402), (0.6534, -0.3986, 1.169), (0.6534, 0.06311, -1.075), (0.6534, 0.01896, 0.6464)], [], [(0, 1, 3, 2), (2, 3, 7, 6), (6, 7, 5, 4), (4, 5, 1, 0), (2, 6, 4, 0), (7, 3, 1, 5)])
_uv = me_cube_032.uv_layers.new(name='UVMap')
_uv.uv.foreach_set('vector', [0.375, 0.0, 0.625, 0.0, 0.625, 0.25, 0.375, 0.25, 0.375, 0.25, 0.625, 0.25, 0.625, 0.5, 0.375, 0.5, 0.375, 0.5, 0.625, 0.5, 0.625, 0.75, 0.375, 0.75, 0.375, 0.75, 0.625, 0.75, 0.625, 1.0, 0.375, 1.0, 0.125, 0.5, 0.375, 0.5, 0.375, 0.75, 0.125, 0.75, 0.625, 0.5, 0.875, 0.5, 0.875, 0.75, 0.625, 0.75])
me_cube_032.materials.append(mat_material_002)
me_cube_032.update()
me_cube_033 = bpy.data.meshes.new('Cube.033')
me_cube_033.from_pydata([(-1.0, -0.9956, -0.7402), (-1.0, -0.3986, 1.169), (-1.0, 0.06311, -1.075), (-1.0, 1.254, 0.6464), (0.6534, -0.9956, -0.7402), (0.6534, -0.3986, 1.169), (0.6534, 0.06311, -1.075), (0.6534, 1.254, 0.6464)], [], [(0, 1, 3, 2), (2, 3, 7, 6), (6, 7, 5, 4), (4, 5, 1, 0), (2, 6, 4, 0), (7, 3, 1, 5)])
_uv = me_cube_033.uv_layers.new(name='UVMap')
_uv.uv.foreach_set('vector', [0.375, 0.0, 0.625, 0.0, 0.625, 0.25, 0.375, 0.25, 0.375, 0.25, 0.625, 0.25, 0.625, 0.5, 0.375, 0.5, 0.375, 0.5, 0.625, 0.5, 0.625, 0.75, 0.375, 0.75, 0.375, 0.75, 0.625, 0.75, 0.625, 1.0, 0.375, 1.0, 0.125, 0.5, 0.375, 0.5, 0.375, 0.75, 0.125, 0.75, 0.625, 0.5, 0.875, 0.5, 0.875, 0.75, 0.625, 0.75])
me_cube_033.materials.append(mat_material_002)
me_cube_033.update()
me_cube_034 = bpy.data.meshes.new('Cube.034')
me_cube_034.from_pydata([(-0.3116, -0.1574, 0.02886), (-0.3116, -0.1574, 0.3873), (-0.3116, 0.5884, 0.02886), (-0.3116, 0.5884, 0.4847), (0.3116, -0.1574, 0.02886), (0.3116, -0.1574, 0.3873), (0.3116, 0.5884, 0.02886), (0.3116, 0.5884, 0.4847), (-0.2661, 0.5884, 0.3584), (-0.2661, 0.5884, 0.07308), (0.2661, 0.5884, 0.07308), (0.2661, 0.5884, 0.3584), (-0.1529, 1.24, 0.3584), (-0.1529, 1.24, 0.07308), (0.1529, 1.24, 0.07308), (0.1529, 1.24, 0.3584), (-0.3116, 0.03521, 0.02886), (-0.3116, 0.03521, 0.4847), (0.3116, 0.03521, 0.02886), (0.3116, 0.03521, 0.4847)], [], [(16, 17, 3, 2), (7, 6, 10, 11), (18, 19, 5, 4), (4, 5, 1, 0), (16, 18, 4, 0), (19, 17, 1, 5), (9, 8, 12, 13), (6, 2, 9, 10), (3, 7, 11, 8), (2, 3, 8, 9), (13, 12, 15, 14), (11, 10, 14, 15), (10, 9, 13, 14), (8, 11, 15, 12), (7, 3, 17, 19), (2, 6, 18, 16), (6, 7, 19, 18), (0, 1, 17, 16)])
_uv = me_cube_034.uv_layers.new(name='UVMap')
_uv.uv.foreach_set('vector', [0.375, 0.06456, 0.625, 0.06456, 0.625, 0.25, 0.375, 0.25, 0.625, 0.5, 0.375, 0.5, 0.375, 0.5, 0.625, 0.5, 0.375, 0.6854, 0.625, 0.6854, 0.625, 0.75, 0.375, 0.75, 0.375, 0.75, 0.625, 0.75, 0.625, 1.0, 0.375, 1.0, 0.125, 0.6854, 0.375, 0.6854, 0.375, 0.75, 0.125, 0.75, 0.625, 0.6854, 0.875, 0.6854, 0.875, 0.75, 0.625, 0.75, 0.375, 0.25, 0.625, 0.25, 0.625, 0.25, 0.375, 0.25, 0.375, 0.5, 0.125, 0.5, 0.125, 0.5, 0.375, 0.5, 0.875, 0.5, 0.625, 0.5, 0.625, 0.5, 0.875, 0.5, 0.375, 0.25, 0.625, 0.25, 0.625, 0.25, 0.375, 0.25, 0.375, 0.25, 0.625, 0.25, 0.625, 0.5, 0.375, 0.5, 0.625, 0.5, 0.375, 0.5, 0.375, 0.5, 0.625, 0.5, 0.375, 0.5, 0.125, 0.5, 0.125, 0.5, 0.375, 0.5, 0.875, 0.5, 0.625, 0.5, 0.625, 0.5, 0.875, 0.5, 0.625, 0.5, 0.875, 0.5, 0.875, 0.6854, 0.625, 0.6854, 0.125, 0.5, 0.375, 0.5, 0.375, 0.6854, 0.125, 0.6854, 0.375, 0.5, 0.625, 0.5, 0.625, 0.6854, 0.375, 0.6854, 0.375, 0.0, 0.625, 0.0, 0.625, 0.06456, 0.375, 0.06456])
me_cube_034.materials.append(mat_material_002)
me_cube_034.update()
me_cube_035 = bpy.data.meshes.new('Cube.035')
me_cube_035.from_pydata([(-0.5509, -2.034, -1.0), (-0.5509, -2.034, 0.04695), (-0.5509, 1.0, -1.0), (-0.5509, 1.0, 0.6468), (-0.5509, -1.034, -1.0), (-0.5509, -1.034, 0.6468), (-2.642, -1.598, -1.0), (-2.642, -1.598, 0.04695), (-1.857, 1.333, -1.0), (-1.857, 1.333, 0.6468), (-1.578, -1.883, -1.0), (-1.578, -1.883, 0.04695), (-0.7927, 1.047, -1.0), (-0.7927, 1.047, 0.6468), (-2.383, -0.6321, -1.0), (-2.383, -0.6321, 0.6468), (-1.319, -0.9173, -1.0), (-1.319, -0.9173, 0.6468), (0.0, 1.0, -1.0), (0.0, 1.0, 0.6468), (0.0, -2.034, -1.0), (0.0, -2.034, 0.04695), (0.0, -1.034, 0.6468), (0.0, -1.034, -1.0)], [], [(4, 5, 3, 2), (20, 21, 1, 0), (22, 5, 1, 21), (19, 3, 5, 22), (0, 1, 5, 4), (14, 15, 9, 8), (8, 9, 13, 12), (16, 17, 11, 10), (10, 11, 7, 6), (14, 16, 10, 6), (17, 15, 7, 11), (13, 9, 15, 17), (8, 12, 16, 14), (12, 13, 17, 16), (6, 7, 15, 14), (2, 18, 23, 4), (4, 23, 20, 0), (2, 3, 19, 18)])
_uv = me_cube_035.uv_layers.new(name='UVMap')
_uv.uv.foreach_set('vector', [0.375, 0.125, 0.625, 0.125, 0.625, 0.25, 0.375, 0.25, 0.375, 0.875, 0.625, 0.875, 0.625, 1.0, 0.375, 1.0, 0.75, 0.625, 0.875, 0.625, 0.875, 0.75, 0.75, 0.75, 0.75, 0.5, 0.875, 0.5, 0.875, 0.625, 0.75, 0.625, 0.375, 0.0, 0.625, 0.0, 0.625, 0.125, 0.375, 0.125, 0.375, 0.125, 0.625, 0.125, 0.625, 0.25, 0.375, 0.25, 0.375, 0.25, 0.625, 0.25, 0.625, 0.5, 0.375, 0.5, 0.375, 0.625, 0.625, 0.625, 0.625, 0.75, 0.375, 0.75, 0.375, 0.75, 0.625, 0.75, 0.625, 1.0, 0.375, 1.0, 0.125, 0.625, 0.375, 0.625, 0.375, 0.75, 0.125, 0.75, 0.625, 0.625, 0.875, 0.625, 0.875, 0.75, 0.625, 0.75, 0.625, 0.5, 0.875, 0.5, 0.875, 0.625, 0.625, 0.625, 0.125, 0.5, 0.375, 0.5, 0.375, 0.625, 0.125, 0.625, 0.375, 0.5, 0.625, 0.5, 0.625, 0.625, 0.375, 0.625, 0.375, 0.0, 0.625, 0.0, 0.625, 0.125, 0.375, 0.125, 0.125, 0.5, 0.25, 0.5, 0.25, 0.625, 0.125, 0.625, 0.125, 0.625, 0.25, 0.625, 0.25, 0.75, 0.125, 0.75, 0.375, 0.25, 0.625, 0.25, 0.625, 0.375, 0.375, 0.375])
me_cube_035.materials.append(mat_material_002)
me_cube_035.update()
me_cube_036 = bpy.data.meshes.new('Cube.036')
me_cube_036.from_pydata([(-1.0, -0.9956, -0.7402), (-1.0, -0.3986, 1.169), (-1.0, 0.06311, -1.075), (-1.0, 0.01896, 0.6464), (0.6534, -0.9956, -0.7402), (0.6534, -0.3986, 1.169), (0.6534, 0.06311, -1.075), (0.6534, 0.01896, 0.6464)], [], [(0, 1, 3, 2), (2, 3, 7, 6), (6, 7, 5, 4), (4, 5, 1, 0), (2, 6, 4, 0), (7, 3, 1, 5)])
_uv = me_cube_036.uv_layers.new(name='UVMap')
_uv.uv.foreach_set('vector', [0.375, 0.0, 0.625, 0.0, 0.625, 0.25, 0.375, 0.25, 0.375, 0.25, 0.625, 0.25, 0.625, 0.5, 0.375, 0.5, 0.375, 0.5, 0.625, 0.5, 0.625, 0.75, 0.375, 0.75, 0.375, 0.75, 0.625, 0.75, 0.625, 1.0, 0.375, 1.0, 0.125, 0.5, 0.375, 0.5, 0.375, 0.75, 0.125, 0.75, 0.625, 0.5, 0.875, 0.5, 0.875, 0.75, 0.625, 0.75])
me_cube_036.materials.append(mat_material_002)
me_cube_036.update()
me_cube_037 = bpy.data.meshes.new('Cube.037')
me_cube_037.from_pydata([(-1.0, -4.287, -1.0), (-1.0, -4.287, 1.0), (-1.0, 0.2295, -1.0), (-1.0, 0.2295, 1.0), (1.0, -4.287, -1.0), (1.0, -4.287, 1.0), (1.0, 0.2295, -1.0), (1.0, 0.2295, 1.0), (-0.6358, -4.287, -0.6358), (-0.6358, -4.287, 0.6358), (0.6358, -4.287, 0.6358), (0.6358, -4.287, -0.6358), (-0.6358, -4.047, -0.6358), (-0.6358, -4.047, 0.6358), (0.6358, -4.047, 0.6358), (0.6358, -4.047, -0.6358)], [], [(0, 1, 3, 2), (2, 3, 7, 6), (6, 7, 5, 4), (5, 1, 9, 10), (2, 6, 4, 0), (7, 3, 1, 5), (11, 10, 14, 15), (4, 5, 10, 11), (1, 0, 8, 9), (0, 4, 11, 8), (15, 14, 13, 12), (8, 11, 15, 12), (9, 8, 12, 13), (10, 9, 13, 14)])
me_cube_037.polygons.foreach_set('material_index', [0, 0, 0, 0, 0, 0, 0, 0, 0, 0, 1, 0, 0, 0])
_uv = me_cube_037.uv_layers.new(name='UVMap')
_uv.uv.foreach_set('vector', [0.375, 0.0, 0.625, 0.0, 0.625, 0.25, 0.375, 0.25, 0.375, 0.25, 0.625, 0.25, 0.625, 0.5, 0.375, 0.5, 0.375, 0.5, 0.625, 0.5, 0.625, 0.75, 0.375, 0.75, 0.625, 0.75, 0.875, 0.75, 0.875, 0.75, 0.625, 0.75, 0.125, 0.5, 0.375, 0.5, 0.375, 0.75, 0.125, 0.75, 0.625, 0.5, 0.875, 0.5, 0.875, 0.75, 0.625, 0.75, 0.375, 0.75, 0.625, 0.75, 0.625, 0.75, 0.375, 0.75, 0.375, 0.75, 0.625, 0.75, 0.625, 0.75, 0.375, 0.75, 0.625, 0.0, 0.375, 0.0, 0.375, 0.0, 0.625, 0.0, 0.125, 0.75, 0.375, 0.75, 0.375, 0.75, 0.125, 0.75, 0.375, 0.75, 0.625, 0.75, 0.625, 1.0, 0.375, 1.0, 0.125, 0.75, 0.375, 0.75, 0.375, 0.75, 0.125, 0.75, 0.625, 0.0, 0.375, 0.0, 0.375, 0.0, 0.625, 0.0, 0.625, 0.75, 0.875, 0.75, 0.875, 0.75, 0.625, 0.75])
me_cube_037.materials.append(mat_material_002)
me_cube_037.materials.append(mat_material_001)
me_cube_037.update()
me_cube_038 = bpy.data.meshes.new('Cube.038')
me_cube_038.from_pydata([(-1.0, -1.0, -1.0), (-1.0, -1.0, 1.0), (-1.0, 1.0, -1.0), (-1.0, 1.0, 1.0), (1.0, -1.0, -1.0), (1.0, -1.0, 1.0), (1.0, 1.0, -1.0), (1.0, 1.0, 1.0)], [], [(0, 1, 3, 2), (2, 3, 7, 6), (6, 7, 5, 4), (4, 5, 1, 0), (2, 6, 4, 0), (7, 3, 1, 5)])
_uv = me_cube_038.uv_layers.new(name='UVMap')
_uv.uv.foreach_set('vector', [0.375, 0.0, 0.625, 0.0, 0.625, 0.25, 0.375, 0.25, 0.375, 0.25, 0.625, 0.25, 0.625, 0.5, 0.375, 0.5, 0.375, 0.5, 0.625, 0.5, 0.625, 0.75, 0.375, 0.75, 0.375, 0.75, 0.625, 0.75, 0.625, 1.0, 0.375, 1.0, 0.125, 0.5, 0.375, 0.5, 0.375, 0.75, 0.125, 0.75, 0.625, 0.5, 0.875, 0.5, 0.875, 0.75, 0.625, 0.75])
me_cube_038.materials.append(mat_material_002)
me_cube_038.update()
me_cube_039 = bpy.data.meshes.new('Cube.039')
me_cube_039.from_pydata([(-1.0, -1.0, -1.0), (-1.0, -1.0, 1.0), (-1.0, 1.0, -1.0), (-1.0, 1.0, 1.0), (1.0, -1.0, -1.0), (1.0, -1.0, 1.0), (1.0, 1.0, -1.0), (1.0, 1.0, 1.0)], [], [(0, 1, 3, 2), (2, 3, 7, 6), (6, 7, 5, 4), (4, 5, 1, 0), (2, 6, 4, 0), (7, 3, 1, 5)])
_uv = me_cube_039.uv_layers.new(name='UVMap')
_uv.uv.foreach_set('vector', [0.375, 0.0, 0.625, 0.0, 0.625, 0.25, 0.375, 0.25, 0.375, 0.25, 0.625, 0.25, 0.625, 0.5, 0.375, 0.5, 0.375, 0.5, 0.625, 0.5, 0.625, 0.75, 0.375, 0.75, 0.375, 0.75, 0.625, 0.75, 0.625, 1.0, 0.375, 1.0, 0.125, 0.5, 0.375, 0.5, 0.375, 0.75, 0.125, 0.75, 0.625, 0.5, 0.875, 0.5, 0.875, 0.75, 0.625, 0.75])
me_cube_039.materials.append(mat_material_002)
me_cube_039.update()
me_cube_040 = bpy.data.meshes.new('Cube.040')
me_cube_040.from_pydata([(-1.0, -1.0, -1.0), (-1.0, -1.0, 1.0), (-1.0, 1.0, -1.0), (-1.0, 1.0, 1.0), (1.0, -1.0, -1.0), (1.0, -1.0, 1.0), (1.0, 1.0, -1.0), (1.0, 1.0, 1.0)], [], [(0, 1, 3, 2), (2, 3, 7, 6), (6, 7, 5, 4), (4, 5, 1, 0), (2, 6, 4, 0), (7, 3, 1, 5)])
_uv = me_cube_040.uv_layers.new(name='UVMap')
_uv.uv.foreach_set('vector', [0.375, 0.0, 0.625, 0.0, 0.625, 0.25, 0.375, 0.25, 0.375, 0.25, 0.625, 0.25, 0.625, 0.5, 0.375, 0.5, 0.375, 0.5, 0.625, 0.5, 0.625, 0.75, 0.375, 0.75, 0.375, 0.75, 0.625, 0.75, 0.625, 1.0, 0.375, 1.0, 0.125, 0.5, 0.375, 0.5, 0.375, 0.75, 0.125, 0.75, 0.625, 0.5, 0.875, 0.5, 0.875, 0.75, 0.625, 0.75])
me_cube_040.materials.append(mat_material_002)
me_cube_040.update()
me_cube = bpy.data.meshes.new('Cube')
me_cube.from_pydata([(0.574, 1.0, 1.0), (0.574, 1.0, -1.0), (0.574, -1.0, 1.0), (0.574, -1.0, -1.0), (0.0, 1.0, -1.0), (0.0, -1.0, 1.0), (0.0, -1.0, -1.0), (0.0, 1.0, 1.0), (0.574, 3.211, 0.5085), (0.574, 3.211, -0.5085), (0.0, 3.211, 0.5085), (0.0, 3.211, -0.5085), (0.574, -1.747, 0.5543), (0.574, -1.747, -0.5543), (0.0, -1.747, -0.5543), (0.0, -1.747, 0.5543), (0.7459, 0.9199, 0.7903), (0.7459, 0.9199, -0.7903), (0.7459, -0.8275, 0.7903), (0.7459, -0.8275, -0.7903), (0.7459, 2.852, 0.4019), (0.7459, 2.852, -0.4019), (0.7459, -1.48, 0.438), (0.7459, -1.48, -0.438)], [], [(4, 1, 3, 6), (1, 9, 21, 17), (1, 4, 11, 9), (2, 5, 15, 12), (0, 7, 5, 2), (11, 10, 8, 9), (7, 0, 8, 10), (9, 8, 20, 21), (4, 7, 10, 11), (13, 12, 15, 14), (6, 3, 13, 14), (2, 12, 22, 18), (5, 6, 14, 15), (17, 16, 18, 19), (16, 17, 21, 20), (19, 18, 22, 23), (13, 3, 19, 23), (0, 2, 18, 16), (12, 13, 23, 22), (8, 0, 16, 20), (3, 1, 17, 19)])
_uv = me_cube.uv_layers.new(name='UVMap')
_uv.uv.foreach_set('vector', [0.25, 0.5, 0.375, 0.5, 0.375, 0.75, 0.25, 0.75, 0.375, 0.5, 0.375, 0.5, 0.375, 0.5, 0.375, 0.5, 0.375, 0.5, 0.25, 0.5, 0.25, 0.5, 0.375, 0.5, 0.625, 0.75, 0.75, 0.75, 0.75, 0.75, 0.625, 0.75, 0.625, 0.5, 0.75, 0.5, 0.75, 0.75, 0.625, 0.75, 0.375, 0.375, 0.625, 0.375, 0.625, 0.5, 0.375, 0.5, 0.75, 0.5, 0.625, 0.5, 0.625, 0.5, 0.75, 0.5, 0.375, 0.5, 0.625, 0.5, 0.625, 0.5, 0.375, 0.5, 0.0, 0.0, 0.0, 0.0, 0.0, 0.0, 0.0, 0.0, 0.375, 0.75, 0.625, 0.75, 0.625, 0.875, 0.375, 0.875, 0.25, 0.75, 0.375, 0.75, 0.375, 0.75, 0.25, 0.75, 0.625, 0.75, 0.625, 0.75, 0.625, 0.75, 0.625, 0.75, 0.0, 0.0, 0.0, 0.0, 0.0, 0.0, 0.0, 0.0, 0.375, 0.5, 0.625, 0.5, 0.625, 0.75, 0.375, 0.75, 0.625, 0.5, 0.375, 0.5, 0.375, 0.5, 0.625, 0.5, 0.375, 0.75, 0.625, 0.75, 0.625, 0.75, 0.375, 0.75, 0.375, 0.75, 0.375, 0.75, 0.375, 0.75, 0.375, 0.75, 0.625, 0.5, 0.625, 0.75, 0.625, 0.75, 0.625, 0.5, 0.625, 0.75, 0.375, 0.75, 0.375, 0.75, 0.625, 0.75, 0.625, 0.5, 0.625, 0.5, 0.625, 0.5, 0.625, 0.5, 0.375, 0.75, 0.375, 0.5, 0.375, 0.5, 0.375, 0.75])
me_cube.materials.append(mat_material)
me_cube.use_mirror_vertex_groups = False
me_cube.update()
me_cube_003 = bpy.data.meshes.new('Cube.003')
me_cube_003.from_pydata([(-1.0, -1.0, -1.0), (-1.0, -1.0, 1.0), (-1.0, 1.0, -1.0), (-1.0, 1.0, 1.0), (1.0, -1.0, -1.0), (1.0, -1.0, 1.0), (1.0, 1.0, -1.0), (1.0, 1.0, 1.0)], [], [(0, 1, 3, 2), (2, 3, 7, 6), (6, 7, 5, 4), (4, 5, 1, 0), (2, 6, 4, 0), (7, 3, 1, 5)])
_uv = me_cube_003.uv_layers.new(name='UVMap')
_uv.uv.foreach_set('vector', [0.375, 0.0, 0.625, 0.0, 0.625, 0.25, 0.375, 0.25, 0.375, 0.25, 0.625, 0.25, 0.625, 0.5, 0.375, 0.5, 0.375, 0.5, 0.625, 0.5, 0.625, 0.75, 0.375, 0.75, 0.375, 0.75, 0.625, 0.75, 0.625, 1.0, 0.375, 1.0, 0.125, 0.5, 0.375, 0.5, 0.375, 0.75, 0.125, 0.75, 0.625, 0.5, 0.875, 0.5, 0.875, 0.75, 0.625, 0.75])
me_cube_003.update()
me_cube_002 = bpy.data.meshes.new('Cube.002')
me_cube_002.from_pydata([(0.7668, 1.0, 0.07262), (0.7668, 1.0, -0.7657), (0.7668, -1.0, 0.07262), (0.7668, -1.0, -0.7657), (0.0, 1.0, -0.7657), (0.0, -1.0, 0.07262), (0.0, -1.0, -0.7657), (0.0, 1.0, 0.07262), (0.7668, 2.009, -0.4188), (0.7668, 2.009, -0.7657), (0.0, 2.009, -0.4188), (0.0, 2.009, -0.7657), (0.7668, -3.588, -0.3731), (0.7668, -3.588, -0.7657), (0.0, -3.588, -0.7657), (0.0, -3.588, -0.3731)], [], [(4, 1, 3, 6), (1, 4, 11, 9), (2, 5, 15, 12), (0, 7, 5, 2), (11, 10, 8, 9), (7, 0, 8, 10), (1, 9, 8, 0), (13, 12, 15, 14), (6, 3, 13, 14), (0, 2, 3, 1), (13, 3, 2, 12)])
_uv = me_cube_002.uv_layers.new(name='UVMap')
_uv.uv.foreach_set('vector', [0.25, 0.5, 0.375, 0.5, 0.375, 0.75, 0.25, 0.75, 0.375, 0.5, 0.25, 0.5, 0.25, 0.5, 0.375, 0.5, 0.625, 0.75, 0.75, 0.75, 0.75, 0.75, 0.625, 0.75, 0.625, 0.5, 0.75, 0.5, 0.75, 0.75, 0.625, 0.75, 0.375, 0.375, 0.625, 0.375, 0.625, 0.5, 0.375, 0.5, 0.75, 0.5, 0.625, 0.5, 0.625, 0.5, 0.75, 0.5, 0.375, 0.5, 0.375, 0.5, 0.625, 0.5, 0.625, 0.5, 0.375, 0.75, 0.625, 0.75, 0.625, 0.875, 0.375, 0.875, 0.25, 0.75, 0.375, 0.75, 0.375, 0.75, 0.25, 0.75, 0.625, 0.5, 0.625, 0.75, 0.375, 0.75, 0.375, 0.5, 0.375, 0.75, 0.375, 0.75, 0.625, 0.75, 0.625, 0.75])
me_cube_002.materials.append(mat_material)
me_cube_002.use_mirror_vertex_groups = False
me_cube_002.update()
me_cube_004 = bpy.data.meshes.new('Cube.004')
me_cube_004.from_pydata([(0.2664, 0.7841, 0.5712), (0.2664, 0.7841, -0.5712), (0.2664, -0.535, 0.5712), (0.2664, -0.535, -0.5712), (0.0, 0.7841, -0.5712), (0.0, -0.535, 0.5712), (0.0, -0.535, -0.5712), (0.0, 0.7841, 0.5712), (0.2664, 2.242, 0.2905), (0.2664, 2.242, -0.2905), (0.0, 2.242, 0.2905), (0.0, 2.242, -0.2905), (0.2664, -1.028, 0.3166), (0.2664, -1.028, -0.3166), (0.0, -1.028, -0.3166), (0.0, -1.028, 0.3166), (0.4383, 0.7313, 0.4514), (0.4383, 0.7313, -0.4514), (0.4383, -0.4212, 0.4514), (0.4383, -0.4212, -0.4514), (0.4383, 2.005, 0.2295), (0.4383, 2.005, -0.2295), (0.4383, -0.8516, 0.2502), (0.4383, -0.8516, -0.2502)], [], [(4, 1, 3, 6), (1, 9, 21, 17), (1, 4, 11, 9), (2, 5, 15, 12), (0, 7, 5, 2), (11, 10, 8, 9), (7, 0, 8, 10), (9, 8, 20, 21), (4, 7, 10, 11), (13, 12, 15, 14), (6, 3, 13, 14), (2, 12, 22, 18), (5, 6, 14, 15), (17, 16, 18, 19), (16, 17, 21, 20), (19, 18, 22, 23), (13, 3, 19, 23), (0, 2, 18, 16), (12, 13, 23, 22), (8, 0, 16, 20), (3, 1, 17, 19)])
_uv = me_cube_004.uv_layers.new(name='UVMap')
_uv.uv.foreach_set('vector', [0.25, 0.5, 0.375, 0.5, 0.375, 0.75, 0.25, 0.75, 0.375, 0.5, 0.375, 0.5, 0.375, 0.5, 0.375, 0.5, 0.375, 0.5, 0.25, 0.5, 0.25, 0.5, 0.375, 0.5, 0.625, 0.75, 0.75, 0.75, 0.75, 0.75, 0.625, 0.75, 0.625, 0.5, 0.75, 0.5, 0.75, 0.75, 0.625, 0.75, 0.375, 0.375, 0.625, 0.375, 0.625, 0.5, 0.375, 0.5, 0.75, 0.5, 0.625, 0.5, 0.625, 0.5, 0.75, 0.5, 0.375, 0.5, 0.625, 0.5, 0.625, 0.5, 0.375, 0.5, 0.0, 0.0, 0.0, 0.0, 0.0, 0.0, 0.0, 0.0, 0.375, 0.75, 0.625, 0.75, 0.625, 0.875, 0.375, 0.875, 0.25, 0.75, 0.375, 0.75, 0.375, 0.75, 0.25, 0.75, 0.625, 0.75, 0.625, 0.75, 0.625, 0.75, 0.625, 0.75, 0.0, 0.0, 0.0, 0.0, 0.0, 0.0, 0.0, 0.0, 0.375, 0.5, 0.625, 0.5, 0.625, 0.75, 0.375, 0.75, 0.625, 0.5, 0.375, 0.5, 0.375, 0.5, 0.625, 0.5, 0.375, 0.75, 0.625, 0.75, 0.625, 0.75, 0.375, 0.75, 0.375, 0.75, 0.375, 0.75, 0.375, 0.75, 0.375, 0.75, 0.625, 0.5, 0.625, 0.75, 0.625, 0.75, 0.625, 0.5, 0.625, 0.75, 0.375, 0.75, 0.375, 0.75, 0.625, 0.75, 0.625, 0.5, 0.625, 0.5, 0.625, 0.5, 0.625, 0.5, 0.375, 0.75, 0.375, 0.5, 0.375, 0.5, 0.375, 0.75])
me_cube_004.materials.append(mat_material)
me_cube_004.use_mirror_vertex_groups = False
me_cube_004.update()
me_cube_005 = bpy.data.meshes.new('Cube.005')
me_cube_005.from_pydata([(-1.0, -1.0, -1.0), (-1.0, -1.0, 1.0), (-1.0, 1.0, -1.0), (-1.0, 1.0, 1.0), (1.0, -1.0, -1.0), (1.0, -1.0, 1.0), (1.0, 1.0, -1.0), (1.0, 1.0, 1.0), (-0.1698, -3.723, -0.2631), (-0.1698, -3.723, 0.2631), (0.1698, -3.723, 0.2631), (0.1698, -3.723, -0.2631), (-0.2849, 5.663, 0.2849), (-0.2849, 5.663, -0.2849), (0.2849, 5.663, -0.2849), (0.2849, 5.663, 0.2849)], [], [(0, 1, 3, 2), (7, 6, 14, 15), (6, 7, 5, 4), (5, 1, 9, 10), (2, 6, 4, 0), (7, 3, 1, 5), (11, 10, 9, 8), (4, 5, 10, 11), (1, 0, 8, 9), (0, 4, 11, 8), (13, 12, 15, 14), (6, 2, 13, 14), (3, 7, 15, 12), (2, 3, 12, 13)])
_uv = me_cube_005.uv_layers.new(name='UVMap')
_uv.uv.foreach_set('vector', [0.375, 0.0, 0.625, 0.0, 0.625, 0.25, 0.375, 0.25, 0.625, 0.5, 0.375, 0.5, 0.375, 0.5, 0.625, 0.5, 0.375, 0.5, 0.625, 0.5, 0.625, 0.75, 0.375, 0.75, 0.625, 0.75, 0.875, 0.75, 0.875, 0.75, 0.625, 0.75, 0.125, 0.5, 0.375, 0.5, 0.375, 0.75, 0.125, 0.75, 0.625, 0.5, 0.875, 0.5, 0.875, 0.75, 0.625, 0.75, 0.375, 0.75, 0.625, 0.75, 0.625, 1.0, 0.375, 1.0, 0.375, 0.75, 0.625, 0.75, 0.625, 0.75, 0.375, 0.75, 0.625, 0.0, 0.375, 0.0, 0.375, 0.0, 0.625, 0.0, 0.125, 0.75, 0.375, 0.75, 0.375, 0.75, 0.125, 0.75, 0.375, 0.25, 0.625, 0.25, 0.625, 0.5, 0.375, 0.5, 0.375, 0.5, 0.125, 0.5, 0.125, 0.5, 0.375, 0.5, 0.875, 0.5, 0.625, 0.5, 0.625, 0.5, 0.875, 0.5, 0.375, 0.25, 0.625, 0.25, 0.625, 0.25, 0.375, 0.25])
me_cube_005.update()
me_cube_006 = bpy.data.meshes.new('Cube.006')
me_cube_006.from_pydata([(0.2664, 0.7841, 0.5712), (0.2664, 0.7841, -0.5712), (0.2664, -0.535, 0.5712), (0.2664, -0.535, -0.5712), (0.0, 0.7841, -0.5712), (0.0, -0.535, 0.5712), (0.0, -0.535, -0.5712), (0.0, 0.7841, 0.5712), (0.2664, 2.242, 0.2905), (0.2664, 2.242, -0.2905), (0.0, 2.242, 0.2905), (0.0, 2.242, -0.2905), (0.2664, -1.028, 0.3166), (0.2664, -1.028, -0.3166), (0.0, -1.028, -0.3166), (0.0, -1.028, 0.3166), (0.4383, 0.7313, 0.4514), (0.4383, 0.7313, -0.4514), (0.4383, -0.4212, 0.4514), (0.4383, -0.4212, -0.4514), (0.4383, 2.005, 0.2295), (0.4383, 2.005, -0.2295), (0.4383, -0.8516, 0.2502), (0.4383, -0.8516, -0.2502)], [], [(4, 1, 3, 6), (1, 9, 21, 17), (1, 4, 11, 9), (2, 5, 15, 12), (0, 7, 5, 2), (11, 10, 8, 9), (7, 0, 8, 10), (9, 8, 20, 21), (4, 7, 10, 11), (13, 12, 15, 14), (6, 3, 13, 14), (2, 12, 22, 18), (5, 6, 14, 15), (17, 16, 18, 19), (16, 17, 21, 20), (19, 18, 22, 23), (13, 3, 19, 23), (0, 2, 18, 16), (12, 13, 23, 22), (8, 0, 16, 20), (3, 1, 17, 19)])
_uv = me_cube_006.uv_layers.new(name='UVMap')
_uv.uv.foreach_set('vector', [0.25, 0.5, 0.375, 0.5, 0.375, 0.75, 0.25, 0.75, 0.375, 0.5, 0.375, 0.5, 0.375, 0.5, 0.375, 0.5, 0.375, 0.5, 0.25, 0.5, 0.25, 0.5, 0.375, 0.5, 0.625, 0.75, 0.75, 0.75, 0.75, 0.75, 0.625, 0.75, 0.625, 0.5, 0.75, 0.5, 0.75, 0.75, 0.625, 0.75, 0.375, 0.375, 0.625, 0.375, 0.625, 0.5, 0.375, 0.5, 0.75, 0.5, 0.625, 0.5, 0.625, 0.5, 0.75, 0.5, 0.375, 0.5, 0.625, 0.5, 0.625, 0.5, 0.375, 0.5, 0.0, 0.0, 0.0, 0.0, 0.0, 0.0, 0.0, 0.0, 0.375, 0.75, 0.625, 0.75, 0.625, 0.875, 0.375, 0.875, 0.25, 0.75, 0.375, 0.75, 0.375, 0.75, 0.25, 0.75, 0.625, 0.75, 0.625, 0.75, 0.625, 0.75, 0.625, 0.75, 0.0, 0.0, 0.0, 0.0, 0.0, 0.0, 0.0, 0.0, 0.375, 0.5, 0.625, 0.5, 0.625, 0.75, 0.375, 0.75, 0.625, 0.5, 0.375, 0.5, 0.375, 0.5, 0.625, 0.5, 0.375, 0.75, 0.625, 0.75, 0.625, 0.75, 0.375, 0.75, 0.375, 0.75, 0.375, 0.75, 0.375, 0.75, 0.375, 0.75, 0.625, 0.5, 0.625, 0.75, 0.625, 0.75, 0.625, 0.5, 0.625, 0.75, 0.375, 0.75, 0.375, 0.75, 0.625, 0.75, 0.625, 0.5, 0.625, 0.5, 0.625, 0.5, 0.625, 0.5, 0.375, 0.75, 0.375, 0.5, 0.375, 0.5, 0.375, 0.75])
me_cube_006.materials.append(mat_material)
me_cube_006.use_mirror_vertex_groups = False
me_cube_006.update()

# ---- objects
ob_head_c = bpy.data.objects.new('Head.C', me_cube_001)
ob_head_l = bpy.data.objects.new('Head.L', me_cube_015)
ob_head_r = bpy.data.objects.new('Head.R', me_cube_019)
ob_body = bpy.data.objects.new('Body', me_cube_020)
ob_thigh2_l = bpy.data.objects.new('Thigh2.L', me_cube_021)
ob_foot2_l = bpy.data.objects.new('Foot2.L', me_cube_022)
ob_claws2_l = bpy.data.objects.new('Claws2.L', me_cube_023)
ob_calf2_l = bpy.data.objects.new('Calf2.L', me_cube_024)
ob_thigh1_l = bpy.data.objects.new('Thigh1.L', me_cube_025)
ob_foot1_l = bpy.data.objects.new('Foot1.L', me_cube_026)
ob_claws1_l = bpy.data.objects.new('Claws1.L', me_cube_027)
ob_calf1_l = bpy.data.objects.new('Calf1.L', me_cube_028)
ob_thigh2_r = bpy.data.objects.new('Thigh2.R', me_cube_029)
ob_foot2_r = bpy.data.objects.new('Foot2.R', me_cube_030)
ob_claws2_r = bpy.data.objects.new('Claws2.R', me_cube_031)
ob_calf2_r = bpy.data.objects.new('Calf2.R', me_cube_032)
ob_thigh1_r = bpy.data.objects.new('Thigh1.R', me_cube_033)
ob_foot1_r = bpy.data.objects.new('Foot1.R', me_cube_034)
ob_claws1_r = bpy.data.objects.new('Claws1.R', me_cube_035)
ob_calf1_r = bpy.data.objects.new('Calf1.R', me_cube_036)
ob_tail3 = bpy.data.objects.new('Tail3', me_cube_037)
ob_tail1 = bpy.data.objects.new('Tail1', me_cube_038)
ob_tail2 = bpy.data.objects.new('Tail2', me_cube_039)
ob_tail2_001 = bpy.data.objects.new('Tail2.001', me_cube_040)
ob_cube = bpy.data.objects.new('Cube', me_cube)
ob_scale_reference_001 = bpy.data.objects.new('Scale Reference.001', me_cube_003)
ob_cube_001 = bpy.data.objects.new('Cube.001', me_cube_002)
ob_cube_002 = bpy.data.objects.new('Cube.002', me_cube_004)
ob_cube_003 = bpy.data.objects.new('Cube.003', me_cube_005)
ob_cube_004 = bpy.data.objects.new('Cube.004', me_cube_006)

# ---- transforms, parenting, visibility, modifiers, constraints
ob_head_c.location = (0.0, 0.0, 3.568)
_m = ob_head_c.modifiers.new('Mirror', 'MIRROR')
_m.use_clip = True
ob_head_l.location = (1.0, 0.0, 3.268)
_m = ob_head_l.modifiers.new('Mirror', 'MIRROR')
_m.use_clip = True
ob_head_r.location = (-1.0, 0.0, 3.268)
_m = ob_head_r.modifiers.new('Mirror', 'MIRROR')
_m.use_clip = True
ob_body.location = (0.0, 2.241, 3.029)
_m = ob_body.modifiers.new('Mirror', 'MIRROR')
_m.use_clip = True
ob_thigh2_l.location = (1.44, 5.062, 2.275)
ob_thigh2_l.scale = (0.4387, 1.0, 1.0)
ob_foot2_l.location = (1.7, 4.668, -0.0918)
ob_foot2_l.scale = (1.479, 1.479, 1.479)
ob_claws2_l.location = (1.7, 3.899, 0.2761)
ob_claws2_l.scale = (0.3001, 0.3001, 0.3001)
_m = ob_claws2_l.modifiers.new('Mirror', 'MIRROR')
ob_calf2_l.location = (1.775, 5.298, 1.775)
ob_calf2_l.rotation_euler = (0.6981, -0.0, 0.0)
ob_calf2_l.scale = (0.4387, 1.0, 1.0)
ob_thigh1_l.location = (1.44, 2.062, 2.658)
ob_thigh1_l.rotation_euler = (0.1013, -0.0, 0.0)
ob_thigh1_l.scale = (0.4387, 1.0, 1.0)
ob_foot1_l.location = (1.7, 1.381, -0.0918)
ob_foot1_l.scale = (1.479, 1.479, 1.479)
ob_claws1_l.location = (1.7, 0.6123, 0.2761)
ob_claws1_l.scale = (0.3001, 0.3001, 0.3001)
_m = ob_claws1_l.modifiers.new('Mirror', 'MIRROR')
ob_calf1_l.location = (1.775, 2.298, 1.775)
ob_calf1_l.rotation_euler = (0.6981, -0.0, 0.0)
ob_calf1_l.scale = (0.4387, 1.0, 1.0)
ob_thigh2_r.location = (-1.433, 5.062, 2.275)
ob_thigh2_r.scale = (-0.4387, 1.0, 1.0)
ob_foot2_r.location = (-1.693, 4.668, -0.0918)
ob_foot2_r.scale = (-1.479, 1.479, 1.479)
ob_claws2_r.location = (-1.693, 3.899, 0.2761)
ob_claws2_r.scale = (-0.3001, 0.3001, 0.3001)
_m = ob_claws2_r.modifiers.new('Mirror', 'MIRROR')
ob_calf2_r.location = (-1.767, 5.298, 1.775)
ob_calf2_r.rotation_euler = (0.6981, -0.0, 0.0)
ob_calf2_r.scale = (-0.4387, 1.0, 1.0)
ob_thigh1_r.location = (-1.433, 2.062, 2.658)
ob_thigh1_r.rotation_euler = (0.1013, -0.0, 0.0)
ob_thigh1_r.scale = (-0.4387, 1.0, 1.0)
ob_foot1_r.location = (-1.693, 1.381, -0.0918)
ob_foot1_r.scale = (-1.479, 1.479, 1.479)
ob_claws1_r.location = (-1.693, 0.6123, 0.2761)
ob_claws1_r.scale = (-0.3001, 0.3001, 0.3001)
_m = ob_claws1_r.modifiers.new('Mirror', 'MIRROR')
ob_calf1_r.location = (-1.767, 2.298, 1.775)
ob_calf1_r.rotation_euler = (0.6981, -0.0, 0.0)
ob_calf1_r.scale = (-0.4387, 1.0, 1.0)
ob_tail3.location = (0.01734, 11.6, 2.355)
ob_tail3.rotation_euler = (-1.51e-07, -0.7854, -3.142)
ob_tail3.scale = (0.6588, 0.6588, 0.6588)
ob_tail1.location = (-0.005779, 6.826, 2.332)
ob_tail1.rotation_euler = (0.0, 0.7854, 0.0)
ob_tail1.scale = (0.8, 0.5862, 0.8)
ob_tail2.location = (-0.005779, 8.359, 2.332)
ob_tail2.rotation_euler = (0.0, 0.7854, 0.0)
ob_tail2.scale = (0.6307, 0.7884, 0.6307)
ob_tail2_001.location = (-0.005779, 10.21, 2.332)
ob_tail2_001.rotation_euler = (0.0, 0.7854, 0.0)
ob_tail2_001.scale = (0.4156, 0.8303, 0.4156)
ob_cube.location = (0.6638, 0.0, 1.205)
ob_cube.rotation_euler = (-0.508, -0.0, 0.0)
ob_cube.scale = (0.3091, 0.3091, 0.3091)
ob_cube.lock_rotations_4d = False
ob_cube.empty_display_type = 'ARROWS'
ob_cube.lineart.crease_threshold = 0.0
_m = ob_cube.modifiers.new('Mirror', 'MIRROR')
_m = ob_cube.modifiers.new('Mirror.001', 'MIRROR')
_m.mirror_object = ob_scale_reference_001
ob_scale_reference_001.location = (0.0, 0.0, 1.0)
ob_scale_reference_001.scale = (0.5, 0.5, 1.0)
ob_cube_001.location = (0.6638, 0.4298, 0.2068)
ob_cube_001.scale = (0.3091, 0.3091, 0.3091)
ob_cube_001.lock_rotations_4d = False
ob_cube_001.empty_display_type = 'ARROWS'
ob_cube_001.lineart.crease_threshold = 0.0
_m = ob_cube_001.modifiers.new('Mirror', 'MIRROR')
_m = ob_cube_001.modifiers.new('Mirror.001', 'MIRROR')
_m.mirror_object = ob_scale_reference_001
ob_cube_002.location = (0.6638, 0.8127, 0.6904)
ob_cube_002.rotation_euler = (-2.163, -0.0, 0.0)
ob_cube_002.scale = (0.3091, 0.3091, 0.3091)
ob_cube_002.lock_rotations_4d = False
ob_cube_002.empty_display_type = 'ARROWS'
ob_cube_002.lineart.crease_threshold = 0.0
_m = ob_cube_002.modifiers.new('Mirror', 'MIRROR')
_m.use_clip = True
_m = ob_cube_002.modifiers.new('Mirror.001', 'MIRROR')
_m.mirror_object = ob_scale_reference_001
ob_cube_003.location = (0.0, 0.07735, 1.852)
ob_cube_003.rotation_euler = (0.3381, -0.0, 0.0)
ob_cube_003.scale = (0.2918, 0.2918, 0.2918)
ob_cube_004.location = (0.3866, 0.06797, 1.816)
ob_cube_004.rotation_euler = (-2.074, -0.0, 0.0)
ob_cube_004.scale = (0.3091, 0.3091, 0.3091)
ob_cube_004.lock_rotations_4d = False
ob_cube_004.empty_display_type = 'ARROWS'
ob_cube_004.lineart.crease_threshold = 0.0
_m = ob_cube_004.modifiers.new('Mirror', 'MIRROR')
_m.use_clip = True
_m = ob_cube_004.modifiers.new('Mirror.001', 'MIRROR')
_m.mirror_object = ob_scale_reference_001

# ---- collection membership
scene.collection.objects.link(ob_head_c)
scene.collection.objects.link(ob_head_l)
scene.collection.objects.link(ob_head_r)
scene.collection.objects.link(ob_body)
scene.collection.objects.link(ob_thigh2_l)
scene.collection.objects.link(ob_foot2_l)
scene.collection.objects.link(ob_claws2_l)
scene.collection.objects.link(ob_calf2_l)
scene.collection.objects.link(ob_thigh1_l)
scene.collection.objects.link(ob_foot1_l)
scene.collection.objects.link(ob_claws1_l)
scene.collection.objects.link(ob_calf1_l)
scene.collection.objects.link(ob_thigh2_r)
scene.collection.objects.link(ob_foot2_r)
scene.collection.objects.link(ob_claws2_r)
scene.collection.objects.link(ob_calf2_r)
scene.collection.objects.link(ob_thigh1_r)
scene.collection.objects.link(ob_foot1_r)
scene.collection.objects.link(ob_claws1_r)
scene.collection.objects.link(ob_calf1_r)
scene.collection.objects.link(ob_tail3)
scene.collection.objects.link(ob_tail1)
scene.collection.objects.link(ob_tail2)
scene.collection.objects.link(ob_tail2_001)
col_collection.objects.link(ob_cube)
col_collection.objects.link(ob_scale_reference_001)
col_collection.objects.link(ob_cube_001)
col_collection.objects.link(ob_cube_002)
col_collection.objects.link(ob_cube_003)
col_collection.objects.link(ob_cube_004)
def _layer_coll(name, lc=None):
    lc = lc or bpy.context.view_layer.layer_collection
    for c in lc.children:
        if c.name == name: return c
        r = _layer_coll(name, c)
        if r: return r
_layer_coll('Collection').exclude = True

# ---- scene / render settings (as saved in the file)
scene.frame_start = 1; scene.frame_end = 250; scene.frame_set(1)
scene.render.engine = 'BLENDER_EEVEE_NEXT'
scene.cycles.sampling_pattern = 'TABULATED_SOBOL'
scene.view_settings.view_transform = 'Filmic'
bpy.context.view_layer.update()

# ---- added for rendering (the .blend has no active camera and no usable light): camera, sun
cam_auto = bpy.data.cameras.new('AutoCamera')
cam_auto.lens = 50.0
cam_auto.sensor_width = 36.0
cam_auto.clip_end = 1000.0
ob_auto_camera = bpy.data.objects.new('AutoCamera', cam_auto)
scene.collection.objects.link(ob_auto_camera)
ob_auto_camera.location = (18.3044, -16.6097, 16.686)
ob_auto_camera.rotation_euler = (1.09748, -7.21219e-08, 0.694738)
scene.camera = ob_auto_camera
light_auto_sun = bpy.data.lights.new('AutoSun', 'SUN')
light_auto_sun.energy = 3.0
light_auto_sun.angle = 0.0523599
ob_auto_sun = bpy.data.objects.new('AutoSun', light_auto_sun)
scene.collection.objects.link(ob_auto_sun)
ob_auto_sun.rotation_euler = (0.872665, 0.174533, 0.523599)
bpy.context.view_layer.update()

